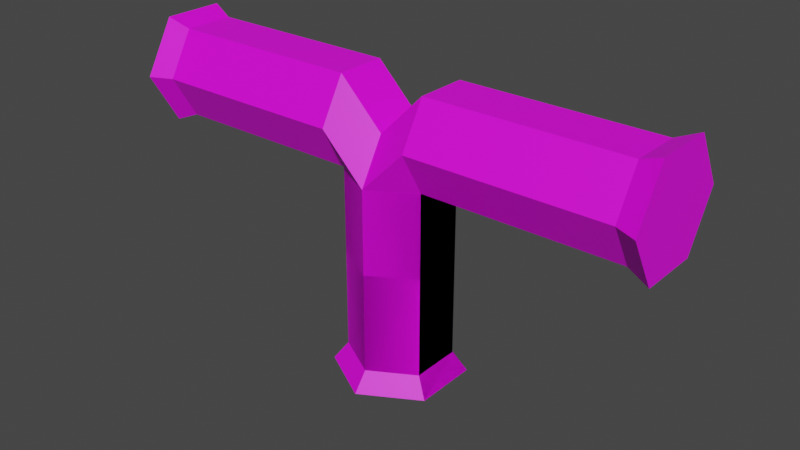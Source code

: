 # Source: t-pipe.blend  (saved by Blender 2.93.20; exported with 4.5.12 LTS)
import bpy
from mathutils import Matrix  # noqa: F401  (used for matrix-valued properties, if any)

bpy.ops.wm.read_factory_settings(use_empty=True)
scene = bpy.context.scene
scene.name = 'Scene'

# ---- collections
col_collection = bpy.data.collections.new('Collection'); scene.collection.children.link(col_collection)

# ---- images (referenced by path relative to the original .blend; pixels are not part of the script)
import os
ASSET_DIR = os.environ.get("B2B_ASSET_DIR", "")  # directory of the original .blend (textures are referenced by path, not embedded)
HERE = os.path.dirname(os.path.abspath(__file__))  # packed textures are extracted next to this script under _unpacked/

def load_image(name, relpath, width, height, colorspace="sRGB"):
    """Load a texture the original file referenced (path relative to the .blend, or extracted next to this script)."""
    p = next((c for c in (os.path.join(HERE, relpath), os.path.join(ASSET_DIR, relpath)) if relpath and os.path.exists(c)), "")
    if p:
        img = bpy.data.images.load(p, check_existing=True)
        img.name = name
    else:  # same state as the original file: an image datablock whose file is absent (Cycles renders it pink)
        img = bpy.data.images.new(name, width, height)
        img.source = "FILE"
        img.filepath = "//" + (relpath or name)
    img.colorspace_settings.name = colorspace
    return img
img_pipe_brown_texture_png = load_image('pipe-brown-texture.png', 'pipe-brown-texture.png', 1024, 1024, 'sRGB')

# ---- materials (node trees are filled in below, after node groups)
mat_material_001 = bpy.data.materials.new('Material.001')
mat_material_001.use_transparent_shadow = False

# ---- material node trees
mat_material_001.use_nodes = True; mat_material_001.node_tree.nodes.clear()
_N = mat_material_001.node_tree.nodes; _L = mat_material_001.node_tree.links
n0 = _N.new('ShaderNodeBsdfPrincipled'); n0.name = 'Principled BSDF'; n0.location = (10, 300)
n0.distribution = 'GGX'
n0.subsurface_method = 'BURLEY'
n0.inputs[3].default_value = 1.45
n0.inputs[27].default_value = (0.0, 0.0, 0.0, 1.0)
n0.inputs[28].default_value = 1.0
n1 = _N.new('ShaderNodeOutputMaterial'); n1.name = 'Material Output'; n1.location = (300, 300)
n2 = _N.new('ShaderNodeTexImage'); n2.name = 'Image Texture'; n2.location = (-280, 280)
n2.image = img_pipe_brown_texture_png
_L.new(n0.outputs[0], n1.inputs[0])
_L.new(n2.outputs[0], n0.inputs[0])
n1.is_active_output = True

# ---- world
world_world = bpy.data.worlds.new('World'); scene.world = world_world
world_world.use_nodes = True; world_world.node_tree.nodes.clear()
_N = world_world.node_tree.nodes; _L = world_world.node_tree.links
n0 = _N.new('ShaderNodeOutputWorld'); n0.name = 'World Output'; n0.location = (300, 300)
n1 = _N.new('ShaderNodeBackground'); n1.name = 'Background'; n1.location = (10, 300)
n1.inputs[0].default_value = (0.05088, 0.05088, 0.05088, 1.0)
_L.new(n1.outputs[0], n0.inputs[0])
n0.is_active_output = True
world_world.color = (0.05088, 0.05088, 0.05088)
world_world.use_sun_shadow = False
world_world.sun_shadow_jitter_overblur = 0.0

# ---- meshes
me_cylinder_001 = bpy.data.meshes.new('Cylinder.001')
me_cylinder_001.from_pydata([(0.2566, 0.1482, 0.1444), (-1.54e-09, 0.2963, 0.1444), (0.0, 0.2311, 0.2299), (0.0, 0.2311, 0.6921), (0.2001, 0.1155, 0.2299), (0.2001, 0.1155, 0.6921), (0.2001, -0.1155, 0.2299), (0.2001, -0.1155, 0.6921), (-2.02e-08, -0.2311, 0.2299), (-2.02e-08, -0.2311, 0.6921), (-0.2001, -0.1155, 0.2299), (-0.2001, -0.1155, 0.6921), (-0.2001, 0.1155, 0.2299), (-0.2001, 0.1155, 0.6921), (0.2566, -0.1482, 0.1444), (-2.745e-08, -0.2963, 0.1444), (-0.2566, -0.1482, 0.1444), (-0.2566, 0.1482, 0.1444), (0.2001, 0.1155, 1.075), (2.055e-08, 0.2311, 1.075), (0.2001, -0.1155, 1.075), (3.449e-10, -0.2311, 1.075), (-0.2001, -0.1155, 1.075), (-0.2001, 0.1155, 1.075), (0.2022, 0.1155, 1.078), (0.2022, 0.2311, 1.278), (0.2022, -0.1155, 1.078), (0.2022, -0.2311, 1.278), (0.2022, -0.1155, 1.478), (0.2022, 0.1155, 1.478), (0.6155, 0.1155, 1.078), (0.6155, 0.2311, 1.278), (0.6155, -0.1155, 1.078), (0.6155, -0.2311, 1.278), (0.6155, -0.1155, 1.478), (0.6155, 0.1155, 1.478), (1.102, 0.1155, 1.078), (1.102, 0.2311, 1.278), (1.102, -0.1155, 1.078), (1.102, -0.2311, 1.278), (1.102, -0.1155, 1.478), (1.102, 0.1155, 1.478), (1.202, 0.1382, 1.039), (1.202, 0.2764, 1.278), (1.202, -0.1382, 1.039), (1.202, -0.2764, 1.278), (1.202, -0.1382, 1.518), (1.202, 0.1382, 1.518)], [], [(3, 13, 23, 19), (4, 6, 14, 0), (2, 3, 5, 4), (5, 3, 19, 18), (2, 4, 0, 1), (4, 5, 7, 6), (13, 11, 22, 23), (10, 12, 17, 16), (6, 7, 9, 8), (23, 22, 28, 29), (12, 2, 1, 17), (8, 9, 11, 10), (11, 9, 21, 22), (1, 0, 14, 15, 16, 17), (10, 11, 13, 12), (7, 5, 18, 20), (6, 8, 15, 14), (12, 13, 3, 2), (8, 10, 16, 15), (9, 7, 20, 21), (25, 29, 35, 31), (21, 20, 26, 27), (18, 19, 25, 24), (19, 23, 29, 25), (22, 21, 27, 28), (20, 18, 24, 26), (35, 34, 40, 41), (28, 27, 33, 34), (26, 24, 30, 32), (29, 28, 34, 35), (27, 26, 32, 33), (24, 25, 31, 30), (40, 39, 45, 46), (33, 32, 38, 39), (30, 31, 37, 36), (31, 35, 41, 37), (34, 33, 39, 40), (32, 30, 36, 38), (42, 43, 47, 46, 45, 44), (38, 36, 42, 44), (41, 40, 46, 47), (39, 38, 44, 45), (36, 37, 43, 42), (37, 41, 47, 43)])
_uv = me_cylinder_001.uv_layers.new(name='UVMap')
_uv.uv.foreach_set('vector', [0.9203, 0.5906, 0.9203, 0.848, 0.494, 0.848, 0.494, 0.5906, 0.8333, 0.5, 0.6667, 0.5, 0.6667, 0.5, 0.8333, 0.5, 1.0, 0.5, 1.0, 1.0, 0.8333, 1.0, 0.8333, 0.5, 0.9203, 0.4618, 0.9203, 0.5906, 0.494, 0.5906, 0.494, 0.4618, 1.0, 0.5, 0.8333, 0.5, 0.8333, 0.5, 1.0, 0.5, 0.8333, 0.5, 0.8333, 1.0, 0.6667, 1.0, 0.6667, 0.5, 0.9203, 0.848, 0.9203, 0.9768, 0.494, 0.9768, 0.494, 0.848, 0.3333, 0.5, 0.1667, 0.5, 0.1667, 0.5, 0.3333, 0.5, 0.6667, 0.5, 0.6667, 1.0, 0.5, 1.0, 0.5, 0.5, 0.2409, 0.4342, 0.3331, 0.4342, 0.3331, 0.6568, 0.2409, 0.6568, 0.1667, 0.5, -8.941e-08, 0.5, -8.941e-08, 0.5, 0.1667, 0.5, 0.5, 0.5, 0.5, 1.0, 0.3333, 1.0, 0.3333, 0.5, 0.494, 0.4618, 0.494, 0.5906, 0.06763, 0.5906, 0.06763, 0.4618, 0.75, 0.49, 0.9578, 0.37, 0.9578, 0.13, 0.75, 0.01, 0.5422, 0.13, 0.5422, 0.37, 0.3333, 0.5, 0.3333, 1.0, 0.1667, 1.0, 0.1667, 0.5, 0.494, 0.848, 0.494, 0.9768, 0.06763, 0.9768, 0.06763, 0.848, 0.6667, 0.5, 0.5, 0.5, 0.5, 0.5, 0.6667, 0.5, 0.1667, 0.5, 0.1667, 1.0, -8.941e-08, 1.0, -8.941e-08, 0.5, 0.5, 0.5, 0.3333, 0.5, 0.3333, 0.5, 0.5, 0.5, 0.494, 0.5906, 0.494, 0.848, 0.06763, 0.848, 0.06763, 0.5906, 0.1948, 0.613, 0.2409, 0.6568, 0.2409, 0.7946, 0.1948, 0.7508, 0.5328, 0.4342, 0.5524, 0.5095, 0.5512, 0.5101, 0.4591, 0.5059, 0.8333, 1.0, 1.0, 1.0, 1.0, 1.0, 0.8333, 1.0, 0.1948, 0.5009, 0.2409, 0.4342, 0.2409, 0.6568, 0.1948, 0.613, 0.3331, 0.4342, 0.3792, 0.5009, 0.3792, 0.613, 0.3331, 0.6568, 0.5977, 0.7414, 0.5977, 0.6492, 0.5993, 0.6492, 0.5993, 0.7414, 0.2409, 0.7946, 0.3331, 0.7946, 0.3331, 0.9569, 0.2409, 0.9569, 0.4135, 0.4939, 0.4591, 0.5059, 0.4516, 0.6694, 0.406, 0.6574, 0.5512, 0.5101, 0.5977, 0.5023, 0.5902, 0.6658, 0.5437, 0.6736, 0.2409, 0.6568, 0.3331, 0.6568, 0.3331, 0.7946, 0.2409, 0.7946, 0.4591, 0.5059, 0.5512, 0.5101, 0.5437, 0.6736, 0.4516, 0.6694, 0.993, 0.5317, 0.9915, 0.7885, 0.5323, 0.7859, 0.5338, 0.5291, 0.3331, 0.9569, 0.3792, 0.913, 0.3972, 0.9462, 0.3421, 0.9987, 0.4516, 0.6694, 0.5437, 0.6736, 0.5349, 0.866, 0.4428, 0.8618, 0.5338, 0.5291, 0.5323, 0.7859, -0.008437, 0.7828, -0.006974, 0.526, 0.1948, 0.7508, 0.2409, 0.7946, 0.2409, 0.9569, 0.1948, 0.913, 0.406, 0.6574, 0.4516, 0.6694, 0.4428, 0.8618, 0.3972, 0.8498, 0.5437, 0.6736, 0.5902, 0.6658, 0.5814, 0.8582, 0.5349, 0.866, 0.4758, 0.1106, 0.4758, 0.3672, 0.2536, 0.4955, 0.03136, 0.3672, 0.03136, 0.1106, 0.2536, -0.01769, 0.5349, 0.866, 0.5814, 0.8582, 0.5977, 0.8984, 0.5421, 0.9078, 0.2409, 0.9569, 0.3331, 0.9569, 0.3421, 0.9987, 0.2318, 0.9987, 0.4428, 0.8618, 0.5349, 0.866, 0.5421, 0.9078, 0.4319, 0.9027, 0.8333, 1.0, 1.0, 1.0, 1.0, 1.0, 0.8333, 1.0, 0.1948, 0.913, 0.2409, 0.9569, 0.2318, 0.9987, 0.1767, 0.9462])
me_cylinder_001.materials.append(mat_material_001)
me_cylinder_001.use_remesh_fix_poles = True
me_cylinder_001.use_remesh_preserve_attributes = False
me_cylinder_001.update()

# ---- objects
ob_cylinder = bpy.data.objects.new('Cylinder', me_cylinder_001)

# ---- transforms, parenting, visibility, modifiers, constraints
ob_cylinder.location = (0.0, 0.0, 0.0)
_m = ob_cylinder.modifiers.new('Mirror', 'MIRROR')

# ---- collection membership
col_collection.objects.link(ob_cylinder)

# ---- scene / render settings (as saved in the file)
scene.frame_start = 1; scene.frame_end = 250; scene.frame_set(1)
scene.render.engine = 'BLENDER_EEVEE_NEXT'
scene.cycles.use_denoising = False
scene.cycles.samples = 128
scene.cycles.sampling_pattern = 'TABULATED_SOBOL'
scene.cycles.use_adaptive_sampling = False
scene.cycles.use_light_tree = False
scene.view_settings.view_transform = 'Filmic'
bpy.context.view_layer.update()

# ---- added for rendering (the .blend has no active camera and no usable light): camera, sun
cam_auto = bpy.data.cameras.new('AutoCamera')
cam_auto.lens = 50.0
cam_auto.sensor_width = 36.0
cam_auto.clip_end = 1000.0
ob_auto_camera = bpy.data.objects.new('AutoCamera', cam_auto)
scene.collection.objects.link(ob_auto_camera)
ob_auto_camera.location = (2.61933, -3.1432, 2.92655)
ob_auto_camera.rotation_euler = (1.09748, -7.21219e-08, 0.694738)
scene.camera = ob_auto_camera
light_auto_sun = bpy.data.lights.new('AutoSun', 'SUN')
light_auto_sun.energy = 3.0
light_auto_sun.angle = 0.0523599
ob_auto_sun = bpy.data.objects.new('AutoSun', light_auto_sun)
scene.collection.objects.link(ob_auto_sun)
ob_auto_sun.rotation_euler = (0.872665, 0.174533, 0.523599)
bpy.context.view_layer.update()
